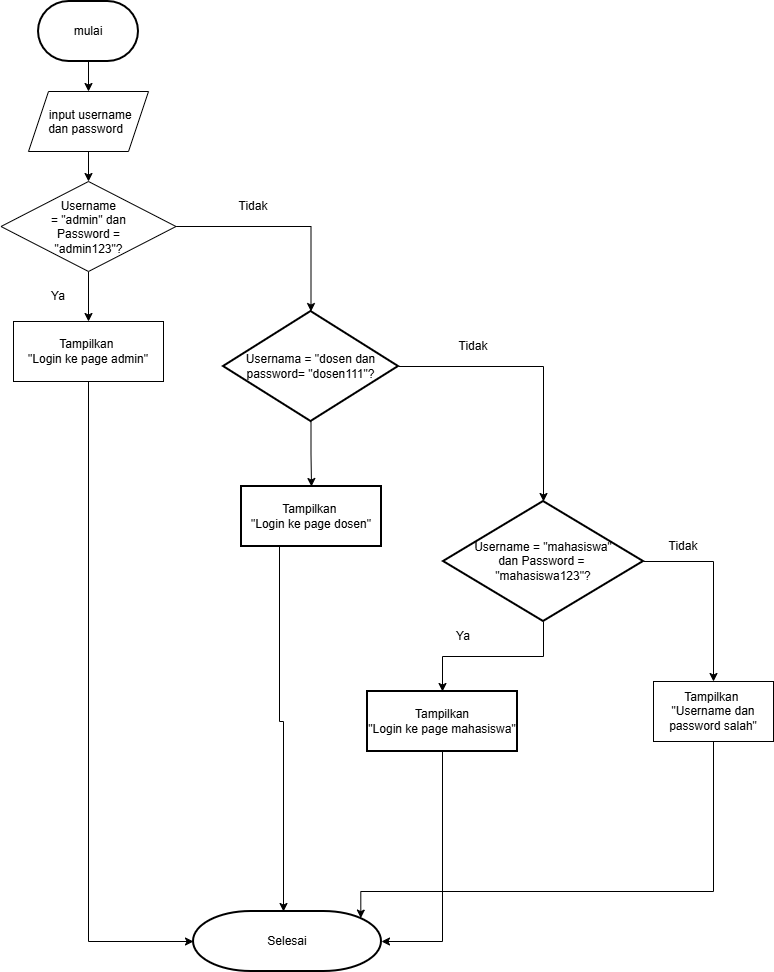

The diagram above was exported from draw.io. Its source (the exported page's mxGraphModel, read from the mxfile embedded in the PNG):
<mxGraphModel dx="1060" dy="681" grid="1" gridSize="10" guides="1" tooltips="1" connect="1" arrows="1" fold="1" page="1" pageScale="1" pageWidth="827" pageHeight="1169" math="0" shadow="0">
  <root>
    <mxCell id="0" />
    <mxCell id="1" parent="0" />
    <mxCell id="eIJix_zZOY9ldfo8a16P-2" edge="1" parent="1" style="edgeStyle=orthogonalEdgeStyle;rounded=0;orthogonalLoop=1;jettySize=auto;html=1;" target="W4oyybKhOXqIurCc557f-3" value="">
      <mxGeometry relative="1" as="geometry">
        <mxPoint x="135" y="100" as="sourcePoint" />
      </mxGeometry>
    </mxCell>
    <mxCell id="eIJix_zZOY9ldfo8a16P-4" edge="1" parent="1" source="W4oyybKhOXqIurCc557f-3" style="edgeStyle=orthogonalEdgeStyle;rounded=0;orthogonalLoop=1;jettySize=auto;html=1;" target="eIJix_zZOY9ldfo8a16P-3" value="">
      <mxGeometry relative="1" as="geometry" />
    </mxCell>
    <mxCell id="W4oyybKhOXqIurCc557f-3" parent="1" style="shape=parallelogram;perimeter=parallelogramPerimeter;whiteSpace=wrap;html=1;shapeInside=1;fixedSize=1;" value="input username dan password" vertex="1">
      <mxGeometry height="60" width="120" x="75" y="130" as="geometry" />
    </mxCell>
    <mxCell id="eIJix_zZOY9ldfo8a16P-8" edge="1" parent="1" source="eIJix_zZOY9ldfo8a16P-3" style="edgeStyle=orthogonalEdgeStyle;rounded=0;orthogonalLoop=1;jettySize=auto;html=1;" target="eIJix_zZOY9ldfo8a16P-7" value="">
      <mxGeometry relative="1" as="geometry" />
    </mxCell>
    <mxCell id="eIJix_zZOY9ldfo8a16P-10" edge="1" parent="1" source="eIJix_zZOY9ldfo8a16P-3" style="edgeStyle=orthogonalEdgeStyle;rounded=0;orthogonalLoop=1;jettySize=auto;html=1;" target="eIJix_zZOY9ldfo8a16P-9" value="">
      <mxGeometry relative="1" as="geometry" />
    </mxCell>
    <mxCell id="eIJix_zZOY9ldfo8a16P-3" parent="1" style="rhombus;whiteSpace=wrap;html=1;shapeInside=1;" value="Username = &quot;admin&quot; dan Password = &quot;admin123&quot;?" vertex="1">
      <mxGeometry height="90" width="175" x="47.5" y="220" as="geometry" />
    </mxCell>
    <mxCell id="eIJix_zZOY9ldfo8a16P-5" parent="1" style="strokeWidth=2;html=1;shape=mxgraph.flowchart.terminator;whiteSpace=wrap;" value="mulai" vertex="1">
      <mxGeometry height="60" width="100" x="85" y="40" as="geometry" />
    </mxCell>
    <mxCell id="eIJix_zZOY9ldfo8a16P-27" edge="1" parent="1" source="eIJix_zZOY9ldfo8a16P-7" style="edgeStyle=orthogonalEdgeStyle;rounded=0;orthogonalLoop=1;jettySize=auto;html=1;entryX=0;entryY=0.5;entryDx=0;entryDy=0;entryPerimeter=0;" target="eIJix_zZOY9ldfo8a16P-24">
      <mxGeometry relative="1" as="geometry">
        <Array as="points">
          <mxPoint x="135" y="980" />
        </Array>
        <mxPoint x="130" y="1014.6118164062498" as="targetPoint" />
      </mxGeometry>
    </mxCell>
    <mxCell id="eIJix_zZOY9ldfo8a16P-7" parent="1" style="whiteSpace=wrap;html=1;" value="Tampilkan&amp;nbsp;&lt;div&gt;&quot;Login ke page admin&quot;&lt;/div&gt;" vertex="1">
      <mxGeometry height="60" width="150" x="60" y="360" as="geometry" />
    </mxCell>
    <mxCell id="eIJix_zZOY9ldfo8a16P-13" edge="1" parent="1" source="eIJix_zZOY9ldfo8a16P-9" style="edgeStyle=orthogonalEdgeStyle;rounded=0;orthogonalLoop=1;jettySize=auto;html=1;" target="eIJix_zZOY9ldfo8a16P-12" value="">
      <mxGeometry relative="1" as="geometry" />
    </mxCell>
    <mxCell id="eIJix_zZOY9ldfo8a16P-9" parent="1" style="strokeWidth=2;html=1;shape=mxgraph.flowchart.decision;whiteSpace=wrap;" value="Usernama = &quot;dosen dan password= &quot;dosen111&quot;?" vertex="1">
      <mxGeometry height="110" width="175" x="270" y="350" as="geometry" />
    </mxCell>
    <mxCell id="eIJix_zZOY9ldfo8a16P-29" edge="1" parent="1" style="edgeStyle=orthogonalEdgeStyle;rounded=0;orthogonalLoop=1;jettySize=auto;html=1;exitX=0.5;exitY=1;exitDx=0;exitDy=0;">
      <mxGeometry relative="1" x="0.0025" as="geometry">
        <Array as="points">
          <mxPoint x="326" y="585" />
          <mxPoint x="326" y="760" />
          <mxPoint x="330" y="760" />
        </Array>
        <mxPoint x="353.9999999999998" y="585" as="sourcePoint" />
        <mxPoint x="330" y="949.9999999999998" as="targetPoint" />
      </mxGeometry>
    </mxCell>
    <mxCell id="eIJix_zZOY9ldfo8a16P-12" parent="1" style="whiteSpace=wrap;html=1;strokeWidth=2;" value="Tampilkan&amp;nbsp;&lt;div&gt;&quot;Login ke page dosen&quot;&lt;/div&gt;" vertex="1">
      <mxGeometry height="60" width="140" x="288" y="525" as="geometry" />
    </mxCell>
    <mxCell id="eIJix_zZOY9ldfo8a16P-18" edge="1" parent="1" source="eIJix_zZOY9ldfo8a16P-14" style="edgeStyle=orthogonalEdgeStyle;rounded=0;orthogonalLoop=1;jettySize=auto;html=1;" target="eIJix_zZOY9ldfo8a16P-17" value="">
      <mxGeometry relative="1" as="geometry" />
    </mxCell>
    <mxCell id="eIJix_zZOY9ldfo8a16P-23" edge="1" parent="1" source="eIJix_zZOY9ldfo8a16P-14" style="edgeStyle=orthogonalEdgeStyle;rounded=0;orthogonalLoop=1;jettySize=auto;html=1;entryX=0.5;entryY=0;entryDx=0;entryDy=0;" target="eIJix_zZOY9ldfo8a16P-20">
      <mxGeometry relative="1" as="geometry" />
    </mxCell>
    <mxCell id="eIJix_zZOY9ldfo8a16P-14" parent="1" style="strokeWidth=2;html=1;shape=mxgraph.flowchart.decision;whiteSpace=wrap;" value="Username = &quot;mahasiswa&quot;&lt;div&gt;dan Password =&amp;nbsp;&lt;/div&gt;&lt;div&gt;&quot;mahasiswa123&quot;?&lt;/div&gt;" vertex="1">
      <mxGeometry height="120" width="200" x="490" y="540" as="geometry" />
    </mxCell>
    <mxCell id="eIJix_zZOY9ldfo8a16P-15" edge="1" parent="1" source="eIJix_zZOY9ldfo8a16P-9" style="edgeStyle=orthogonalEdgeStyle;rounded=0;orthogonalLoop=1;jettySize=auto;html=1;exitX=1;exitY=0.5;exitDx=0;exitDy=0;exitPerimeter=0;entryX=0.5;entryY=0;entryDx=0;entryDy=0;entryPerimeter=0;" target="eIJix_zZOY9ldfo8a16P-14">
      <mxGeometry relative="1" as="geometry" />
    </mxCell>
    <mxCell id="eIJix_zZOY9ldfo8a16P-17" parent="1" style="whiteSpace=wrap;html=1;strokeWidth=2;" value="Tampilkan&lt;div&gt;&quot;Login ke page mahasiswa&quot;&lt;/div&gt;" vertex="1">
      <mxGeometry height="60" width="150" x="414" y="730" as="geometry" />
    </mxCell>
    <mxCell id="eIJix_zZOY9ldfo8a16P-20" parent="1" style="rounded=0;whiteSpace=wrap;html=1;" value="Tampilkan&amp;nbsp;&lt;div&gt;&quot;Username dan password salah&quot;&lt;/div&gt;" vertex="1">
      <mxGeometry height="60" width="120" x="700" y="720" as="geometry" />
    </mxCell>
    <mxCell id="eIJix_zZOY9ldfo8a16P-24" parent="1" style="strokeWidth=2;html=1;shape=mxgraph.flowchart.terminator;whiteSpace=wrap;" value="Selesai" vertex="1">
      <mxGeometry height="60" width="188" x="240" y="950" as="geometry" />
    </mxCell>
    <mxCell id="eIJix_zZOY9ldfo8a16P-30" edge="1" parent="1" source="eIJix_zZOY9ldfo8a16P-17" style="edgeStyle=orthogonalEdgeStyle;rounded=0;orthogonalLoop=1;jettySize=auto;html=1;exitX=0.5;exitY=1;exitDx=0;exitDy=0;entryX=1;entryY=0.5;entryDx=0;entryDy=0;entryPerimeter=0;" target="eIJix_zZOY9ldfo8a16P-24">
      <mxGeometry relative="1" as="geometry" />
    </mxCell>
    <mxCell id="eIJix_zZOY9ldfo8a16P-31" edge="1" parent="1" source="eIJix_zZOY9ldfo8a16P-20" style="edgeStyle=orthogonalEdgeStyle;rounded=0;orthogonalLoop=1;jettySize=auto;html=1;exitX=0.5;exitY=1;exitDx=0;exitDy=0;entryX=0.89;entryY=0.11;entryDx=0;entryDy=0;entryPerimeter=0;" target="eIJix_zZOY9ldfo8a16P-24">
      <mxGeometry relative="1" as="geometry">
        <Array as="points">
          <mxPoint x="760" y="930" />
          <mxPoint x="407.3" y="930" />
        </Array>
      </mxGeometry>
    </mxCell>
    <mxCell id="eIJix_zZOY9ldfo8a16P-32" parent="1" style="text;html=1;whiteSpace=wrap;strokeColor=none;fillColor=none;align=center;verticalAlign=middle;rounded=0;" value="Tidak" vertex="1">
      <mxGeometry height="30" width="60" x="270" y="230" as="geometry" />
    </mxCell>
    <mxCell id="eIJix_zZOY9ldfo8a16P-34" parent="1" style="text;html=1;whiteSpace=wrap;strokeColor=none;fillColor=none;align=center;verticalAlign=middle;rounded=0;" value="Tidak" vertex="1">
      <mxGeometry height="30" width="60" x="490" y="370" as="geometry" />
    </mxCell>
    <mxCell id="eIJix_zZOY9ldfo8a16P-36" parent="1" style="text;html=1;whiteSpace=wrap;strokeColor=none;fillColor=none;align=center;verticalAlign=middle;rounded=0;" value="Ya" vertex="1">
      <mxGeometry height="30" width="60" x="75" y="320" as="geometry" />
    </mxCell>
    <mxCell id="eIJix_zZOY9ldfo8a16P-37" parent="1" style="text;html=1;whiteSpace=wrap;strokeColor=none;fillColor=none;align=center;verticalAlign=middle;rounded=0;" value="Tidak" vertex="1">
      <mxGeometry height="30" width="60" x="700" y="570" as="geometry" />
    </mxCell>
    <mxCell id="eIJix_zZOY9ldfo8a16P-38" parent="1" style="text;html=1;whiteSpace=wrap;strokeColor=none;fillColor=none;align=center;verticalAlign=middle;rounded=0;" value="Ya" vertex="1">
      <mxGeometry height="30" width="60" x="480" y="660" as="geometry" />
    </mxCell>
  </root>
</mxGraphModel>